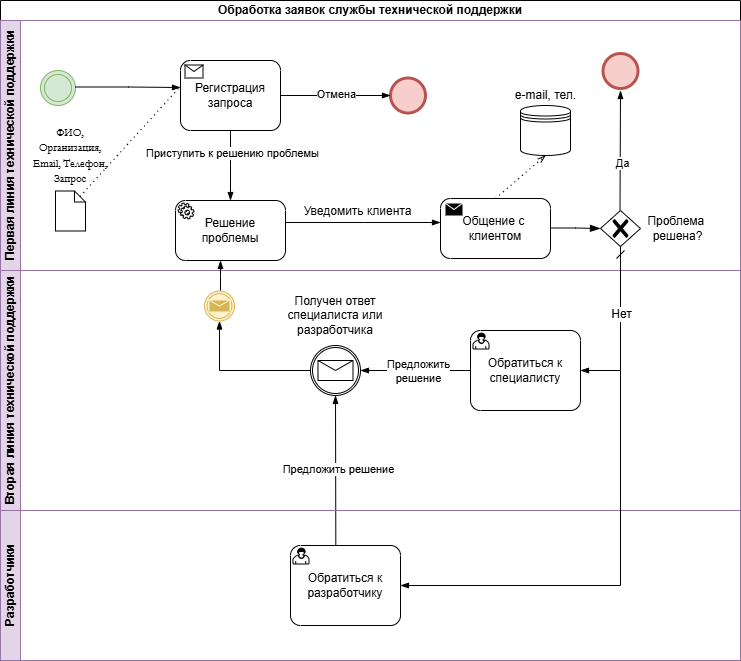

The diagram above was exported from draw.io. Its source (the exported page's mxGraphModel, read from the mxfile embedded in the PNG):
<mxGraphModel dx="738" dy="446" grid="1" gridSize="10" guides="1" tooltips="1" connect="1" arrows="1" fold="1" page="1" pageScale="1" pageWidth="850" pageHeight="1100" background="none" math="0" shadow="0">
  <root>
    <mxCell id="0" />
    <mxCell id="1" parent="0" />
    <mxCell id="Mipz-afw--x3u6wUSq_9-2" value="Обработка заявок службы технической поддержки" style="swimlane;html=1;childLayout=stackLayout;resizeParent=1;resizeParentMax=0;horizontal=1;startSize=20;horizontalStack=0;whiteSpace=wrap;" parent="1" vertex="1">
      <mxGeometry x="80" y="110" width="740" height="660" as="geometry" />
    </mxCell>
    <mxCell id="Mipz-afw--x3u6wUSq_9-3" value="Первая линия технической поддержки" style="swimlane;html=1;startSize=20;horizontal=0;fillColor=#e1d5e7;strokeColor=#9673a6;" parent="Mipz-afw--x3u6wUSq_9-2" vertex="1">
      <mxGeometry y="20" width="740" height="250" as="geometry">
        <mxRectangle y="20" width="670" height="30" as="alternateBounds" />
      </mxGeometry>
    </mxCell>
    <mxCell id="Mipz-afw--x3u6wUSq_9-1" value="" style="ellipse;shape=doubleEllipse;html=1;dashed=0;whiteSpace=wrap;aspect=fixed;fillColor=#d5e8d4;strokeColor=#82b366;" parent="Mipz-afw--x3u6wUSq_9-3" vertex="1">
      <mxGeometry x="40" y="50" width="35" height="35" as="geometry" />
    </mxCell>
    <mxCell id="Mipz-afw--x3u6wUSq_9-6" value="Решение проблемы" style="points=[[0.25,0,0],[0.5,0,0],[0.75,0,0],[1,0.25,0],[1,0.5,0],[1,0.75,0],[0.75,1,0],[0.5,1,0],[0.25,1,0],[0,0.75,0],[0,0.5,0],[0,0.25,0]];shape=mxgraph.bpmn.task2;whiteSpace=wrap;rectStyle=rounded;size=10;html=1;container=1;expand=0;collapsible=0;taskMarker=service;" parent="Mipz-afw--x3u6wUSq_9-3" vertex="1">
      <mxGeometry x="175" y="180" width="110" height="60" as="geometry" />
    </mxCell>
    <mxCell id="Mipz-afw--x3u6wUSq_9-7" value="Регистрация запроса" style="points=[[0.25,0,0],[0.5,0,0],[0.75,0,0],[1,0.25,0],[1,0.5,0],[1,0.75,0],[0.75,1,0],[0.5,1,0],[0.25,1,0],[0,0.75,0],[0,0.5,0],[0,0.25,0]];shape=mxgraph.bpmn.task2;whiteSpace=wrap;rectStyle=rounded;size=10;html=1;container=1;expand=0;collapsible=0;taskMarker=receive;" parent="Mipz-afw--x3u6wUSq_9-3" vertex="1">
      <mxGeometry x="180" y="40" width="100" height="70" as="geometry" />
    </mxCell>
    <mxCell id="Mipz-afw--x3u6wUSq_9-8" value="Общение с&amp;nbsp;&lt;div&gt;клиентом&lt;/div&gt;" style="points=[[0.25,0,0],[0.5,0,0],[0.75,0,0],[1,0.25,0],[1,0.5,0],[1,0.75,0],[0.75,1,0],[0.5,1,0],[0.25,1,0],[0,0.75,0],[0,0.5,0],[0,0.25,0]];shape=mxgraph.bpmn.task2;whiteSpace=wrap;rectStyle=rounded;size=10;html=1;container=1;expand=0;collapsible=0;taskMarker=send;" parent="Mipz-afw--x3u6wUSq_9-3" vertex="1">
      <mxGeometry x="440" y="178" width="110" height="60" as="geometry" />
    </mxCell>
    <mxCell id="Mipz-afw--x3u6wUSq_9-9" value="" style="points=[[0.145,0.145,0],[0.5,0,0],[0.855,0.145,0],[1,0.5,0],[0.855,0.855,0],[0.5,1,0],[0.145,0.855,0],[0,0.5,0]];shape=mxgraph.bpmn.event;html=1;verticalLabelPosition=bottom;labelBackgroundColor=#ffffff;verticalAlign=top;align=center;perimeter=ellipsePerimeter;outlineConnect=0;aspect=fixed;outline=end;symbol=terminate2;fillColor=#f8cecc;strokeColor=#b85450;" parent="Mipz-afw--x3u6wUSq_9-3" vertex="1">
      <mxGeometry x="390" y="57.5" width="35" height="35" as="geometry" />
    </mxCell>
    <mxCell id="Mipz-afw--x3u6wUSq_9-11" value="" style="edgeStyle=elbowEdgeStyle;fontSize=12;html=1;endArrow=blockThin;endFill=1;rounded=0;exitX=1;exitY=0.5;exitDx=0;exitDy=0;exitPerimeter=0;entryX=0;entryY=0.5;entryDx=0;entryDy=0;entryPerimeter=0;elbow=vertical;" parent="Mipz-afw--x3u6wUSq_9-3" source="Mipz-afw--x3u6wUSq_9-7" target="Mipz-afw--x3u6wUSq_9-9" edge="1">
      <mxGeometry width="160" relative="1" as="geometry">
        <mxPoint x="250" y="60" as="sourcePoint" />
        <mxPoint x="410" y="60" as="targetPoint" />
      </mxGeometry>
    </mxCell>
    <mxCell id="Mipz-afw--x3u6wUSq_9-12" value="Отмена" style="edgeLabel;html=1;align=center;verticalAlign=middle;resizable=0;points=[];" parent="Mipz-afw--x3u6wUSq_9-11" connectable="0" vertex="1">
      <mxGeometry x="0.3533" y="1" relative="1" as="geometry">
        <mxPoint x="-19" y="-1" as="offset" />
      </mxGeometry>
    </mxCell>
    <mxCell id="Mipz-afw--x3u6wUSq_9-13" value="" style="edgeStyle=elbowEdgeStyle;fontSize=12;html=1;endArrow=blockThin;endFill=1;rounded=0;exitX=1;exitY=0.5;exitDx=0;exitDy=0;" parent="Mipz-afw--x3u6wUSq_9-3" edge="1">
      <mxGeometry width="160" relative="1" as="geometry">
        <mxPoint x="75" y="66.5" as="sourcePoint" />
        <mxPoint x="180" y="67" as="targetPoint" />
      </mxGeometry>
    </mxCell>
    <mxCell id="Mipz-afw--x3u6wUSq_9-14" value="" style="edgeStyle=elbowEdgeStyle;fontSize=12;html=1;endArrow=blockThin;endFill=1;rounded=0;exitX=0.5;exitY=1;exitDx=0;exitDy=0;exitPerimeter=0;entryX=0.5;entryY=0;entryDx=0;entryDy=0;entryPerimeter=0;" parent="Mipz-afw--x3u6wUSq_9-3" source="Mipz-afw--x3u6wUSq_9-7" target="Mipz-afw--x3u6wUSq_9-6" edge="1">
      <mxGeometry width="160" relative="1" as="geometry">
        <mxPoint x="250" y="170" as="sourcePoint" />
        <mxPoint x="410" y="170" as="targetPoint" />
      </mxGeometry>
    </mxCell>
    <mxCell id="Mipz-afw--x3u6wUSq_9-15" value="Приступить к решению проблемы" style="edgeLabel;html=1;align=center;verticalAlign=middle;resizable=0;points=[];" parent="Mipz-afw--x3u6wUSq_9-14" connectable="0" vertex="1">
      <mxGeometry x="-0.3714" y="1" relative="1" as="geometry">
        <mxPoint as="offset" />
      </mxGeometry>
    </mxCell>
    <mxCell id="Mipz-afw--x3u6wUSq_9-16" value="" style="edgeStyle=elbowEdgeStyle;fontSize=12;html=1;endArrow=blockThin;endFill=1;rounded=0;" parent="Mipz-afw--x3u6wUSq_9-3" edge="1">
      <mxGeometry width="160" relative="1" as="geometry">
        <mxPoint x="285" y="202" as="sourcePoint" />
        <mxPoint x="440" y="202" as="targetPoint" />
      </mxGeometry>
    </mxCell>
    <mxCell id="Mipz-afw--x3u6wUSq_9-18" value="Уведомить клиента" style="text;html=1;strokeColor=none;fillColor=none;align=center;verticalAlign=middle;whiteSpace=wrap;rounded=0;" parent="Mipz-afw--x3u6wUSq_9-3" vertex="1">
      <mxGeometry x="300" y="185" width="115" height="11" as="geometry" />
    </mxCell>
    <mxCell id="Mipz-afw--x3u6wUSq_9-20" value="" style="points=[[0.145,0.145,0],[0.5,0,0],[0.855,0.145,0],[1,0.5,0],[0.855,0.855,0],[0.5,1,0],[0.145,0.855,0],[0,0.5,0]];shape=mxgraph.bpmn.event;html=1;verticalLabelPosition=bottom;labelBackgroundColor=#ffffff;verticalAlign=top;align=center;perimeter=ellipsePerimeter;outlineConnect=0;aspect=fixed;outline=end;symbol=terminate2;fillColor=#f8cecc;strokeColor=#b85450;" parent="Mipz-afw--x3u6wUSq_9-3" vertex="1">
      <mxGeometry x="602.5" y="33" width="35" height="35" as="geometry" />
    </mxCell>
    <mxCell id="Mipz-afw--x3u6wUSq_9-22" value="" style="edgeStyle=elbowEdgeStyle;fontSize=12;html=1;endArrow=blockThin;endFill=1;rounded=0;" parent="Mipz-afw--x3u6wUSq_9-3" edge="1">
      <mxGeometry width="160" relative="1" as="geometry">
        <mxPoint x="619.5" y="190" as="sourcePoint" />
        <mxPoint x="620" y="70" as="targetPoint" />
      </mxGeometry>
    </mxCell>
    <mxCell id="Mipz-afw--x3u6wUSq_9-23" value="Да" style="edgeLabel;html=1;align=center;verticalAlign=middle;resizable=0;points=[];" parent="Mipz-afw--x3u6wUSq_9-22" connectable="0" vertex="1">
      <mxGeometry x="-0.3714" y="1" relative="1" as="geometry">
        <mxPoint x="2" y="-10" as="offset" />
      </mxGeometry>
    </mxCell>
    <mxCell id="pZNUUeagOZtO1hZqU41R-2" value="" style="shape=mxgraph.bpmn.data2;labelPosition=center;verticalLabelPosition=bottom;align=center;verticalAlign=top;size=11;html=1;" parent="Mipz-afw--x3u6wUSq_9-3" vertex="1">
      <mxGeometry x="55" y="170.5" width="30" height="40" as="geometry" />
    </mxCell>
    <mxCell id="pZNUUeagOZtO1hZqU41R-4" value="&lt;font face=&quot;Garamond&quot; style=&quot;font-size: 11px;&quot;&gt;ФИО, Организация, Email, Телефон, Запрос&lt;/font&gt;" style="text;html=1;strokeColor=none;fillColor=none;align=center;verticalAlign=middle;whiteSpace=wrap;rounded=0;" parent="Mipz-afw--x3u6wUSq_9-3" vertex="1">
      <mxGeometry x="30" y="120" width="80" height="30" as="geometry" />
    </mxCell>
    <mxCell id="pZNUUeagOZtO1hZqU41R-5" value="" style="fontSize=12;html=1;endFill=0;startFill=0;endSize=6;startSize=6;dashed=1;dashPattern=1 4;endArrow=none;startArrow=none;rounded=0;entryX=-0.02;entryY=0.4;entryDx=0;entryDy=0;entryPerimeter=0;exitX=0;exitY=0;exitDx=24.5;exitDy=5.5;exitPerimeter=0;" parent="Mipz-afw--x3u6wUSq_9-3" source="pZNUUeagOZtO1hZqU41R-2" target="Mipz-afw--x3u6wUSq_9-7" edge="1">
      <mxGeometry width="160" relative="1" as="geometry">
        <mxPoint x="75" y="139" as="sourcePoint" />
        <mxPoint x="235" y="139" as="targetPoint" />
      </mxGeometry>
    </mxCell>
    <mxCell id="pZNUUeagOZtO1hZqU41R-7" value="" style="points=[[0.25,0.25,0],[0.5,0,0],[0.75,0.25,0],[1,0.5,0],[0.75,0.75,0],[0.5,1,0],[0.25,0.75,0],[0,0.5,0]];shape=mxgraph.bpmn.gateway2;html=1;verticalLabelPosition=bottom;labelBackgroundColor=#ffffff;verticalAlign=top;align=center;perimeter=rhombusPerimeter;outlineConnect=0;outline=none;symbol=none;gwType=exclusive;" parent="Mipz-afw--x3u6wUSq_9-3" vertex="1">
      <mxGeometry x="600" y="190" width="40" height="36" as="geometry" />
    </mxCell>
    <mxCell id="pZNUUeagOZtO1hZqU41R-8" value="" style="edgeStyle=elbowEdgeStyle;fontSize=12;html=1;endArrow=blockThin;endFill=1;rounded=0;startSize=8;endSize=8;curved=1;" parent="Mipz-afw--x3u6wUSq_9-3" edge="1">
      <mxGeometry width="160" relative="1" as="geometry">
        <mxPoint x="550" y="207.5" as="sourcePoint" />
        <mxPoint x="600" y="208" as="targetPoint" />
      </mxGeometry>
    </mxCell>
    <mxCell id="pZNUUeagOZtO1hZqU41R-13" value="Проблема&amp;nbsp;&lt;div&gt;решена?&lt;/div&gt;" style="text;html=1;strokeColor=none;fillColor=none;align=center;verticalAlign=middle;whiteSpace=wrap;rounded=0;" parent="Mipz-afw--x3u6wUSq_9-3" vertex="1">
      <mxGeometry x="620" y="202.5" width="115" height="11" as="geometry" />
    </mxCell>
    <mxCell id="pZNUUeagOZtO1hZqU41R-14" value="" style="shape=datastore;html=1;labelPosition=center;verticalLabelPosition=bottom;align=center;verticalAlign=top;" parent="Mipz-afw--x3u6wUSq_9-3" vertex="1">
      <mxGeometry x="520" y="85" width="50" height="50" as="geometry" />
    </mxCell>
    <mxCell id="pZNUUeagOZtO1hZqU41R-15" value="" style="fontSize=12;html=1;endFill=0;startFill=0;endSize=6;startSize=6;dashed=1;dashPattern=1 4;endArrow=openThin;startArrow=none;rounded=0;exitX=0.5;exitY=0;exitDx=0;exitDy=0;entryX=0.5;entryY=1;entryDx=0;entryDy=0;exitPerimeter=0;" parent="Mipz-afw--x3u6wUSq_9-3" source="Mipz-afw--x3u6wUSq_9-8" target="pZNUUeagOZtO1hZqU41R-14" edge="1">
      <mxGeometry width="160" relative="1" as="geometry">
        <mxPoint x="410" y="200" as="sourcePoint" />
        <mxPoint x="250" y="200" as="targetPoint" />
      </mxGeometry>
    </mxCell>
    <mxCell id="pZNUUeagOZtO1hZqU41R-17" value="e-mail, тел." style="text;html=1;strokeColor=none;fillColor=none;align=center;verticalAlign=middle;whiteSpace=wrap;rounded=0;" parent="Mipz-afw--x3u6wUSq_9-3" vertex="1">
      <mxGeometry x="488" y="69" width="115" height="11" as="geometry" />
    </mxCell>
    <mxCell id="Mipz-afw--x3u6wUSq_9-4" value="Вторая линия технической поддержки" style="swimlane;html=1;startSize=20;horizontal=0;fillColor=#e1d5e7;strokeColor=#9673a6;" parent="Mipz-afw--x3u6wUSq_9-2" vertex="1">
      <mxGeometry y="270" width="740" height="240" as="geometry" />
    </mxCell>
    <mxCell id="Mipz-afw--x3u6wUSq_9-24" value="Обратиться к специалисту" style="points=[[0.25,0,0],[0.5,0,0],[0.75,0,0],[1,0.25,0],[1,0.5,0],[1,0.75,0],[0.75,1,0],[0.5,1,0],[0.25,1,0],[0,0.75,0],[0,0.5,0],[0,0.25,0]];shape=mxgraph.bpmn.task2;whiteSpace=wrap;rectStyle=rounded;size=10;html=1;container=1;expand=0;collapsible=0;bpmnShapeType=call;taskMarker=user;strokeWidth=0.25;fillColor=default;" parent="Mipz-afw--x3u6wUSq_9-4" vertex="1">
      <mxGeometry x="470" y="60" width="110" height="80" as="geometry" />
    </mxCell>
    <mxCell id="Mipz-afw--x3u6wUSq_9-26" value="" style="points=[[0.145,0.145,0],[0.5,0,0],[0.855,0.145,0],[1,0.5,0],[0.855,0.855,0],[0.5,1,0],[0.145,0.855,0],[0,0.5,0]];shape=mxgraph.bpmn.event;html=1;verticalLabelPosition=bottom;labelBackgroundColor=#ffffff;verticalAlign=top;align=center;perimeter=ellipsePerimeter;outlineConnect=0;aspect=fixed;outline=catching;symbol=message;" parent="Mipz-afw--x3u6wUSq_9-4" vertex="1">
      <mxGeometry x="310" y="75" width="50" height="50" as="geometry" />
    </mxCell>
    <mxCell id="Mipz-afw--x3u6wUSq_9-27" value="" style="edgeStyle=elbowEdgeStyle;fontSize=12;html=1;endArrow=blockThin;endFill=1;rounded=0;exitX=0;exitY=0.5;exitDx=0;exitDy=0;exitPerimeter=0;entryX=0;entryY=0.5;entryDx=0;entryDy=0;entryPerimeter=0;" parent="Mipz-afw--x3u6wUSq_9-4" source="Mipz-afw--x3u6wUSq_9-24" edge="1">
      <mxGeometry width="160" relative="1" as="geometry">
        <mxPoint x="650" y="110" as="sourcePoint" />
        <mxPoint x="360" y="100" as="targetPoint" />
      </mxGeometry>
    </mxCell>
    <mxCell id="Mipz-afw--x3u6wUSq_9-28" value="Предложить&lt;div&gt;решение&lt;/div&gt;" style="edgeLabel;html=1;align=center;verticalAlign=middle;resizable=0;points=[];" parent="Mipz-afw--x3u6wUSq_9-27" connectable="0" vertex="1">
      <mxGeometry x="-0.2606" y="2" relative="1" as="geometry">
        <mxPoint x="-12" y="-2" as="offset" />
      </mxGeometry>
    </mxCell>
    <mxCell id="Mipz-afw--x3u6wUSq_9-37" value="" style="points=[[0.145,0.145,0],[0.5,0,0],[0.855,0.145,0],[1,0.5,0],[0.855,0.855,0],[0.5,1,0],[0.145,0.855,0],[0,0.5,0]];shape=mxgraph.bpmn.event;html=1;verticalLabelPosition=bottom;labelBackgroundColor=#ffffff;verticalAlign=top;align=center;perimeter=ellipsePerimeter;outlineConnect=0;aspect=fixed;outline=throwing;symbol=message;fillColor=#fff2cc;strokeColor=#d6b656;" parent="Mipz-afw--x3u6wUSq_9-4" vertex="1">
      <mxGeometry x="204" y="20.5" width="30" height="30" as="geometry" />
    </mxCell>
    <mxCell id="Mipz-afw--x3u6wUSq_9-33" value="" style="edgeStyle=elbowEdgeStyle;fontSize=12;html=1;endArrow=blockThin;endFill=1;rounded=0;entryX=0.5;entryY=1;entryDx=0;entryDy=0;entryPerimeter=0;" parent="Mipz-afw--x3u6wUSq_9-4" target="Mipz-afw--x3u6wUSq_9-37" edge="1">
      <mxGeometry width="160" relative="1" as="geometry">
        <mxPoint x="310" y="100" as="sourcePoint" />
        <mxPoint x="410" y="120" as="targetPoint" />
        <Array as="points">
          <mxPoint x="219" y="110" />
        </Array>
      </mxGeometry>
    </mxCell>
    <mxCell id="Mipz-afw--x3u6wUSq_9-41" value="" style="edgeStyle=elbowEdgeStyle;fontSize=12;html=1;endArrow=blockThin;endFill=1;rounded=0;exitX=0.412;exitY=0.013;exitDx=0;exitDy=0;exitPerimeter=0;" parent="Mipz-afw--x3u6wUSq_9-4" source="Mipz-afw--x3u6wUSq_9-25" edge="1">
      <mxGeometry width="160" relative="1" as="geometry">
        <mxPoint x="334.81999999999994" y="269.67999999999984" as="sourcePoint" />
        <mxPoint x="334.5" y="125" as="targetPoint" />
      </mxGeometry>
    </mxCell>
    <mxCell id="Mipz-afw--x3u6wUSq_9-42" value="Предложить решение" style="edgeLabel;html=1;align=center;verticalAlign=middle;resizable=0;points=[];" parent="Mipz-afw--x3u6wUSq_9-41" connectable="0" vertex="1">
      <mxGeometry x="0.0276" y="-2" relative="1" as="geometry">
        <mxPoint as="offset" />
      </mxGeometry>
    </mxCell>
    <mxCell id="pZNUUeagOZtO1hZqU41R-6" value="Получен ответ специалиста или разработчика" style="text;html=1;strokeColor=none;fillColor=none;align=center;verticalAlign=middle;whiteSpace=wrap;rounded=0;" parent="Mipz-afw--x3u6wUSq_9-4" vertex="1">
      <mxGeometry x="265" y="39.5" width="140" height="11" as="geometry" />
    </mxCell>
    <mxCell id="Mipz-afw--x3u6wUSq_9-5" value="Разработчики" style="swimlane;html=1;startSize=20;horizontal=0;fillColor=#e1d5e7;strokeColor=#9673a6;" parent="Mipz-afw--x3u6wUSq_9-2" vertex="1">
      <mxGeometry y="510" width="740" height="150" as="geometry" />
    </mxCell>
    <mxCell id="Mipz-afw--x3u6wUSq_9-25" value="Обратиться к разработчику" style="points=[[0.25,0,0],[0.5,0,0],[0.75,0,0],[1,0.25,0],[1,0.5,0],[1,0.75,0],[0.75,1,0],[0.5,1,0],[0.25,1,0],[0,0.75,0],[0,0.5,0],[0,0.25,0]];shape=mxgraph.bpmn.task2;whiteSpace=wrap;rectStyle=rounded;size=10;html=1;container=1;expand=0;collapsible=0;bpmnShapeType=call;taskMarker=user;strokeWidth=0.25;fillColor=default;" parent="Mipz-afw--x3u6wUSq_9-5" vertex="1">
      <mxGeometry x="290" y="35" width="110" height="80" as="geometry" />
    </mxCell>
    <mxCell id="Mipz-afw--x3u6wUSq_9-39" value="" style="edgeStyle=elbowEdgeStyle;fontSize=12;html=1;endArrow=blockThin;endFill=1;rounded=0;" parent="Mipz-afw--x3u6wUSq_9-2" target="Mipz-afw--x3u6wUSq_9-6" edge="1">
      <mxGeometry width="160" relative="1" as="geometry">
        <mxPoint x="220" y="290" as="sourcePoint" />
        <mxPoint x="400" y="380" as="targetPoint" />
      </mxGeometry>
    </mxCell>
    <mxCell id="Mipz-afw--x3u6wUSq_9-43" value="" style="edgeStyle=elbowEdgeStyle;fontSize=12;html=1;endArrow=blockThin;endFill=1;rounded=0;entryX=1;entryY=0.5;entryDx=0;entryDy=0;entryPerimeter=0;" parent="Mipz-afw--x3u6wUSq_9-2" target="Mipz-afw--x3u6wUSq_9-25" edge="1">
      <mxGeometry width="160" relative="1" as="geometry">
        <mxPoint x="620" y="370" as="sourcePoint" />
        <mxPoint x="405.31999999999994" y="588.04" as="targetPoint" />
        <Array as="points">
          <mxPoint x="620" y="480" />
        </Array>
      </mxGeometry>
    </mxCell>
    <mxCell id="pZNUUeagOZtO1hZqU41R-9" value="" style="edgeStyle=orthogonalEdgeStyle;fontSize=12;html=1;endArrow=blockThin;endFill=1;startArrow=dash;startFill=0;endSize=6;startSize=6;rounded=0;exitX=0.5;exitY=1;exitDx=0;exitDy=0;exitPerimeter=0;entryX=1;entryY=0.5;entryDx=0;entryDy=0;entryPerimeter=0;" parent="Mipz-afw--x3u6wUSq_9-2" source="pZNUUeagOZtO1hZqU41R-7" target="Mipz-afw--x3u6wUSq_9-24" edge="1">
      <mxGeometry width="160" relative="1" as="geometry">
        <mxPoint x="695" y="300" as="sourcePoint" />
        <mxPoint x="630" y="400" as="targetPoint" />
        <Array as="points">
          <mxPoint x="620" y="370" />
        </Array>
      </mxGeometry>
    </mxCell>
    <mxCell id="pZNUUeagOZtO1hZqU41R-10" value="Нет" style="edgeLabel;html=1;align=center;verticalAlign=middle;resizable=0;points=[];fontSize=12;" parent="pZNUUeagOZtO1hZqU41R-9" connectable="0" vertex="1">
      <mxGeometry x="-0.1778" relative="1" as="geometry">
        <mxPoint as="offset" />
      </mxGeometry>
    </mxCell>
  </root>
</mxGraphModel>